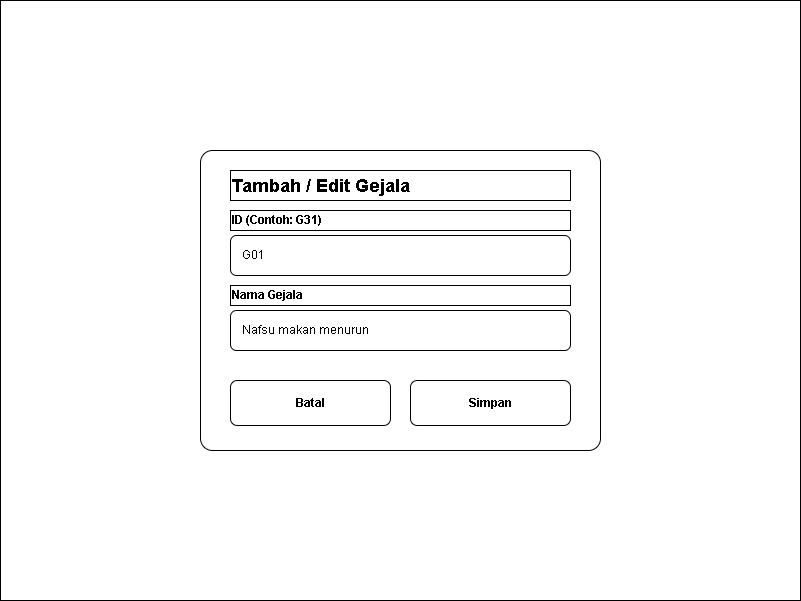

The diagram above was exported from draw.io. Its source (the exported page's mxGraphModel, read from the mxfile embedded in the PNG):
<mxGraphModel dx="620" dy="460" grid="1" gridSize="10" guides="1" tooltips="1" connect="1" arrows="1" fold="1" page="1" pageScale="1" pageWidth="827" pageHeight="1169" math="0" shadow="0">
  <root>
    <mxCell id="0" />
    <mxCell id="1" parent="0" />
    <mxCell id="overlay" value="" style="rounded=0;whiteSpace=wrap;html=1;fillColor=#ffffff;strokeColor=#000000;fontColor=#000000;" parent="1" vertex="1">
      <mxGeometry width="800" height="600" as="geometry" />
    </mxCell>
    <mxCell id="modal" value="" style="rounded=1;whiteSpace=wrap;html=1;fillColor=#ffffff;strokeColor=#000000;arcSize=4;fontColor=#000000;" parent="1" vertex="1">
      <mxGeometry x="200" y="150" width="400" height="300" as="geometry" />
    </mxCell>
    <mxCell id="header" value="Tambah / Edit Gejala" style="text;html=1;strokeColor=#000000;fillColor=none;align=left;verticalAlign=middle;whiteSpace=wrap;rounded=0;fontSize=18;fontStyle=1;fontColor=#000000;" parent="1" vertex="1">
      <mxGeometry x="230" y="170" width="340" height="30" as="geometry" />
    </mxCell>
    <mxCell id="label_id" value="ID (Contoh: G31)" style="text;html=1;strokeColor=#000000;fillColor=none;align=left;verticalAlign=middle;whiteSpace=wrap;rounded=0;fontSize=12;fontStyle=1;fontColor=#000000;" parent="1" vertex="1">
      <mxGeometry x="230" y="210" width="340" height="20" as="geometry" />
    </mxCell>
    <mxCell id="input_id" value="G01" style="rounded=1;whiteSpace=wrap;html=1;fillColor=#ffffff;strokeColor=#000000;align=left;spacingLeft=10;fontColor=#000000;" parent="1" vertex="1">
      <mxGeometry x="230" y="235" width="340" height="40" as="geometry" />
    </mxCell>
    <mxCell id="label_nama" value="Nama Gejala" style="text;html=1;strokeColor=#000000;fillColor=none;align=left;verticalAlign=middle;whiteSpace=wrap;rounded=0;fontSize=12;fontStyle=1;fontColor=#000000;" parent="1" vertex="1">
      <mxGeometry x="230" y="285" width="340" height="20" as="geometry" />
    </mxCell>
    <mxCell id="input_nama" value="Nafsu makan menurun" style="rounded=1;whiteSpace=wrap;html=1;fillColor=#ffffff;strokeColor=#000000;align=left;spacingLeft=10;fontColor=#000000;" parent="1" vertex="1">
      <mxGeometry x="230" y="310" width="340" height="40" as="geometry" />
    </mxCell>
    <mxCell id="btn_cancel" value="Batal" style="rounded=1;whiteSpace=wrap;html=1;fillColor=#ffffff;strokeColor=#000000;fontStyle=1;fontColor=#000000;" parent="1" vertex="1">
      <mxGeometry x="230" y="380" width="160" height="45" as="geometry" />
    </mxCell>
    <mxCell id="btn_save" value="Simpan" style="rounded=1;whiteSpace=wrap;html=1;fillColor=#ffffff;strokeColor=#000000;fontStyle=1;fontColor=#000000;" parent="1" vertex="1">
      <mxGeometry x="410" y="380" width="160" height="45" as="geometry" />
    </mxCell>
  </root>
</mxGraphModel>